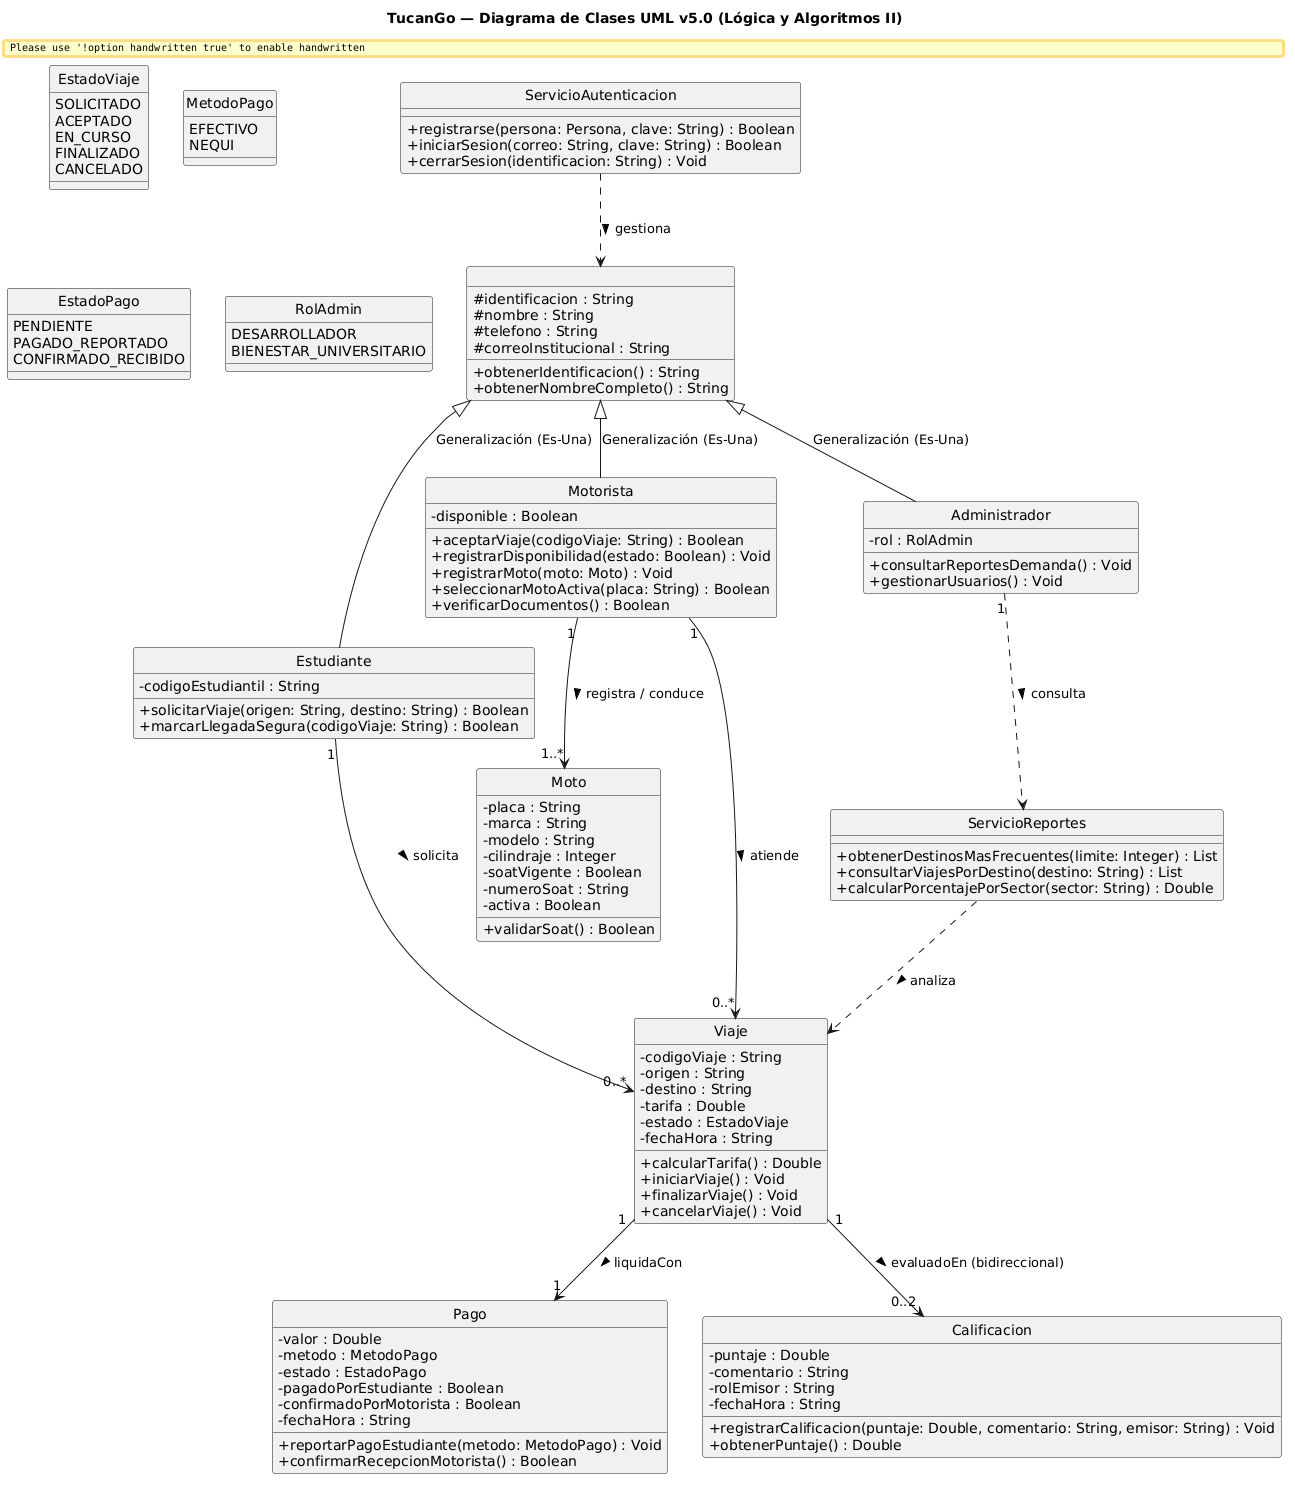

The diagram above was rendered by PlantUML. Its source (embedded in the PNG):
@startuml
skinparam classAttributeIconSize 0
skinparam style strictuml
skinparam handwritten false
skinparam monochrome false
skinparam packageStyle rectangle

title TucanGo — Diagrama de Clases UML v5.0 (Lógica y Algoritmos II)

' ==========================================
' ENUMERACIONES
' ==========================================
enum EstadoViaje {
    SOLICITADO
    ACEPTADO
    EN_CURSO
    FINALIZADO
    CANCELADO
}

enum MetodoPago {
    EFECTIVO
    NEQUI
}

enum EstadoPago {
    PENDIENTE
    PAGADO_REPORTADO
    CONFIRMADO_RECIBIDO
}

enum RolAdmin {
    DESARROLLADOR
    BIENESTAR_UNIVERSITARIO
}

' ==========================================
' JERARQUÍA DE PERSONAS (ENTIDAD BASE ABSTRACTA)
' ==========================================
abstract class Persona {
    # identificacion : String
    # nombre : String
    # telefono : String
    # correoInstitucional : String
    + obtenerIdentificacion() : String
    + obtenerNombreCompleto() : String
}

class Estudiante {
    - codigoEstudiantil : String
    + solicitarViaje(origen: String, destino: String) : Boolean
    + marcarLlegadaSegura(codigoViaje: String) : Boolean
}

class Motorista {
    - disponible : Boolean
    + aceptarViaje(codigoViaje: String) : Boolean
    + registrarDisponibilidad(estado: Boolean) : Void
    + registrarMoto(moto: Moto) : Void
    + seleccionarMotoActiva(placa: String) : Boolean
    + verificarDocumentos() : Boolean
}

class Administrador {
    - rol : RolAdmin
    + consultarReportesDemanda() : Void
    + gestionarUsuarios() : Void
}

' ==========================================
' MÓDULO VEHÍCULO (SEPARACIÓN SRP Y FLOTA)
' ==========================================
class Moto {
    - placa : String
    - marca : String
    - modelo : String
    - cilindraje : Integer
    - soatVigente : Boolean
    - numeroSoat : String
    - activa : Boolean
    + validarSoat() : Boolean
}

' ==========================================
' SERVICIOS (SEPARACIÓN DE RESPONSABILIDADES)
' ==========================================
class ServicioAutenticacion {
    + registrarse(persona: Persona, clave: String) : Boolean
    + iniciarSesion(correo: String, clave: String) : Boolean
    + cerrarSesion(identificacion: String) : Void
}

class ServicioReportes {
    + obtenerDestinosMasFrecuentes(limite: Integer) : List
    + consultarViajesPorDestino(destino: String) : List
    + calcularPorcentajePorSector(sector: String) : Double
}

' ==========================================
' NÚCLEO TRANSACCIONAL (VIAJE)
' ==========================================
class Viaje {
    - codigoViaje : String
    - origen : String
    - destino : String
    - tarifa : Double
    - estado : EstadoViaje
    - fechaHora : String
    + calcularTarifa() : Double
    + iniciarViaje() : Void
    + finalizarViaje() : Void
    + cancelarViaje() : Void
}

' ==========================================
' PAGOS (FLUJO MUTUO SIN COMPROBANTE)
' ==========================================
class Pago {
    - valor : Double
    - metodo : MetodoPago
    - estado : EstadoPago
    - pagadoPorEstudiante : Boolean
    - confirmadoPorMotorista : Boolean
    - fechaHora : String
    + reportarPagoEstudiante(metodo: MetodoPago) : Void
    + confirmarRecepcionMotorista() : Boolean
}

' ==========================================
' CALIFICACIÓN BIDIRECCIONAL
' ==========================================
class Calificacion {
    - puntaje : Double
    - comentario : String
    - rolEmisor : String
    - fechaHora : String
    + registrarCalificacion(puntaje: Double, comentario: String, emisor: String) : Void
    + obtenerPuntaje() : Double
}

' ==========================================
' RELACIONES Y GENERALIZACIÓN
' ==========================================
Persona <|-- Estudiante : Generalización (Es-Una)
Persona <|-- Motorista : Generalización (Es-Una)
Persona <|-- Administrador : Generalización (Es-Una)

Motorista "1" --> "1..*" Moto : registra / conduce >
ServicioAutenticacion ..> Persona : gestiona >
Administrador "1" ..> ServicioReportes : consulta >
ServicioReportes ..> Viaje : analiza >

Estudiante "1" --> "0..*" Viaje : solicita >
Motorista  "1" --> "0..*" Viaje : atiende >

Viaje "1" --> "1"    Pago : liquidaCon >
Viaje "1" --> "0..2" Calificacion : evaluadoEn (bidireccional) >
@enduml